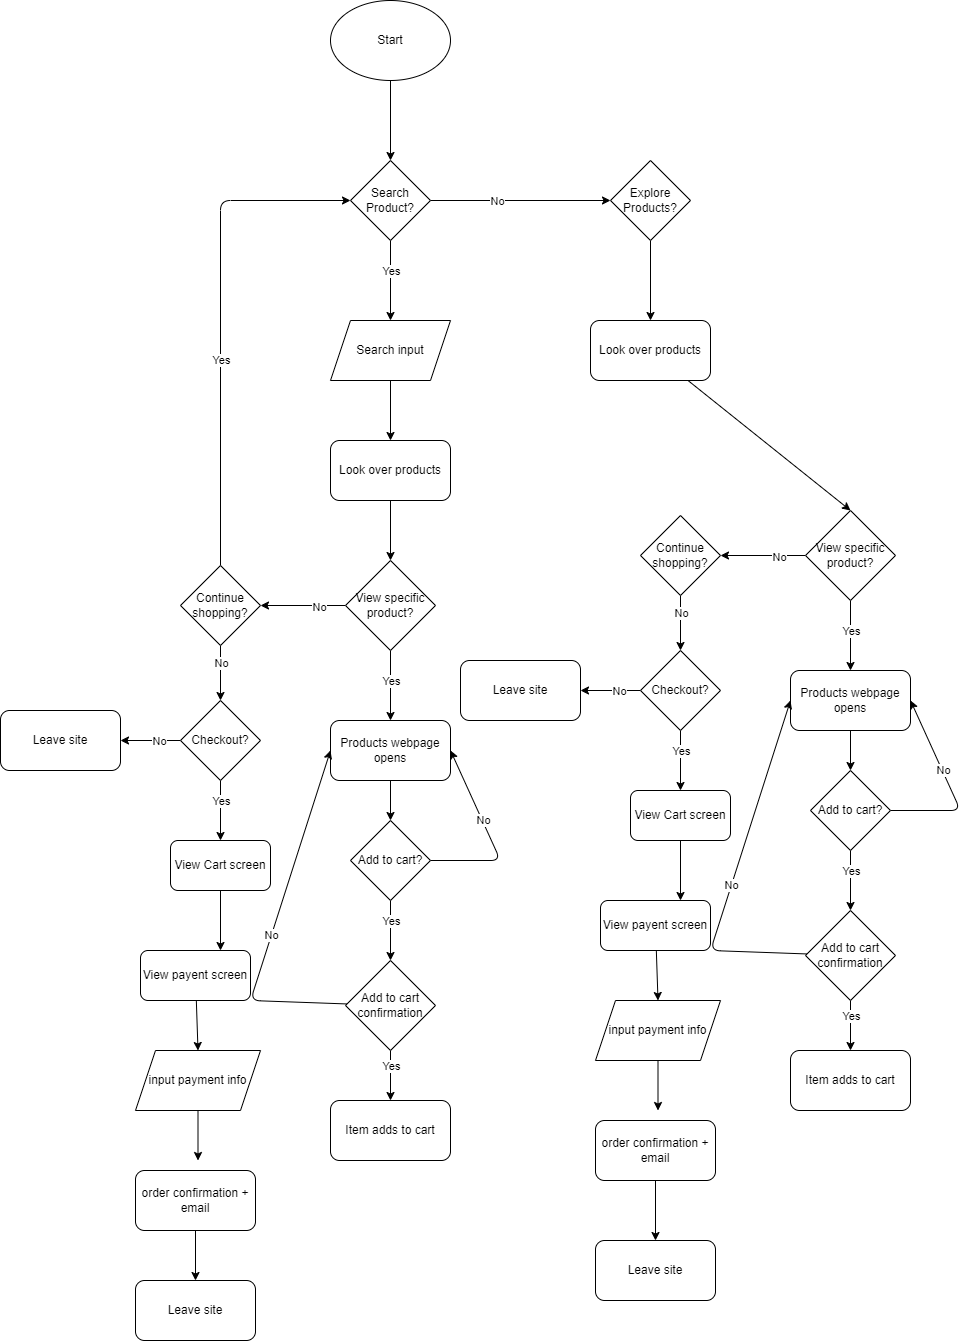

The diagram above was exported from draw.io. Its source (the exported page's mxGraphModel, read from the mxfile embedded in the PNG):
<mxGraphModel dx="1582" dy="429" grid="1" gridSize="10" guides="1" tooltips="1" connect="1" arrows="1" fold="1" page="1" pageScale="1" pageWidth="850" pageHeight="1100" math="0" shadow="0">
  <root>
    <mxCell id="0" />
    <mxCell id="1" parent="0" />
    <mxCell id="5" style="edgeStyle=none;html=1;entryX=0.5;entryY=0;entryDx=0;entryDy=0;" parent="1" source="3" target="4" edge="1">
      <mxGeometry relative="1" as="geometry" />
    </mxCell>
    <mxCell id="3" value="Start" style="ellipse;whiteSpace=wrap;html=1;" parent="1" vertex="1">
      <mxGeometry x="200" y="210" width="120" height="80" as="geometry" />
    </mxCell>
    <mxCell id="7" style="edgeStyle=none;html=1;entryX=0.5;entryY=0;entryDx=0;entryDy=0;" parent="1" source="4" target="6" edge="1">
      <mxGeometry relative="1" as="geometry" />
    </mxCell>
    <mxCell id="8" value="Yes" style="edgeLabel;html=1;align=center;verticalAlign=middle;resizable=0;points=[];" parent="7" vertex="1" connectable="0">
      <mxGeometry x="-0.26" relative="1" as="geometry">
        <mxPoint as="offset" />
      </mxGeometry>
    </mxCell>
    <mxCell id="10" style="edgeStyle=none;html=1;entryX=0;entryY=0.5;entryDx=0;entryDy=0;" parent="1" source="4" target="9" edge="1">
      <mxGeometry relative="1" as="geometry" />
    </mxCell>
    <mxCell id="11" value="No" style="edgeLabel;html=1;align=center;verticalAlign=middle;resizable=0;points=[];" parent="10" vertex="1" connectable="0">
      <mxGeometry x="-0.2618" relative="1" as="geometry">
        <mxPoint as="offset" />
      </mxGeometry>
    </mxCell>
    <mxCell id="4" value="Search Product?" style="rhombus;whiteSpace=wrap;html=1;" parent="1" vertex="1">
      <mxGeometry x="220" y="370" width="80" height="80" as="geometry" />
    </mxCell>
    <mxCell id="12" style="edgeStyle=none;html=1;" parent="1" source="6" edge="1">
      <mxGeometry relative="1" as="geometry">
        <mxPoint x="260" y="650" as="targetPoint" />
      </mxGeometry>
    </mxCell>
    <mxCell id="6" value="Search input" style="shape=parallelogram;perimeter=parallelogramPerimeter;whiteSpace=wrap;html=1;fixedSize=1;" parent="1" vertex="1">
      <mxGeometry x="200" y="530" width="120" height="60" as="geometry" />
    </mxCell>
    <mxCell id="14" style="edgeStyle=none;html=1;" parent="1" source="9" edge="1">
      <mxGeometry relative="1" as="geometry">
        <mxPoint x="520" y="530" as="targetPoint" />
      </mxGeometry>
    </mxCell>
    <mxCell id="9" value="Explore Products?" style="rhombus;whiteSpace=wrap;html=1;" parent="1" vertex="1">
      <mxGeometry x="480" y="370" width="80" height="80" as="geometry" />
    </mxCell>
    <mxCell id="18" style="edgeStyle=none;html=1;entryX=0.5;entryY=0;entryDx=0;entryDy=0;" parent="1" source="13" target="17" edge="1">
      <mxGeometry relative="1" as="geometry" />
    </mxCell>
    <mxCell id="13" value="Look over products" style="rounded=1;whiteSpace=wrap;html=1;" parent="1" vertex="1">
      <mxGeometry x="200" y="650" width="120" height="60" as="geometry" />
    </mxCell>
    <mxCell id="25" style="edgeStyle=none;html=1;entryX=0.5;entryY=0;entryDx=0;entryDy=0;" parent="1" source="15" target="147" edge="1">
      <mxGeometry relative="1" as="geometry">
        <mxPoint x="520" y="650" as="targetPoint" />
      </mxGeometry>
    </mxCell>
    <mxCell id="15" value="Look over products" style="rounded=1;whiteSpace=wrap;html=1;" parent="1" vertex="1">
      <mxGeometry x="460" y="530" width="120" height="60" as="geometry" />
    </mxCell>
    <mxCell id="23" style="edgeStyle=none;html=1;" parent="1" source="17" edge="1">
      <mxGeometry relative="1" as="geometry">
        <mxPoint x="260" y="930" as="targetPoint" />
      </mxGeometry>
    </mxCell>
    <mxCell id="28" value="Yes" style="edgeLabel;html=1;align=center;verticalAlign=middle;resizable=0;points=[];" parent="23" vertex="1" connectable="0">
      <mxGeometry x="-0.472" relative="1" as="geometry">
        <mxPoint y="12" as="offset" />
      </mxGeometry>
    </mxCell>
    <mxCell id="45" style="edgeStyle=none;html=1;" parent="1" source="17" edge="1">
      <mxGeometry relative="1" as="geometry">
        <mxPoint x="130" y="815" as="targetPoint" />
      </mxGeometry>
    </mxCell>
    <mxCell id="54" value="No" style="edgeLabel;html=1;align=center;verticalAlign=middle;resizable=0;points=[];" parent="45" vertex="1" connectable="0">
      <mxGeometry x="-0.3647" y="1" relative="1" as="geometry">
        <mxPoint as="offset" />
      </mxGeometry>
    </mxCell>
    <mxCell id="17" value="View specific product?" style="rhombus;whiteSpace=wrap;html=1;" parent="1" vertex="1">
      <mxGeometry x="215" y="770" width="90" height="90" as="geometry" />
    </mxCell>
    <mxCell id="31" style="edgeStyle=none;html=1;" parent="1" source="30" edge="1">
      <mxGeometry relative="1" as="geometry">
        <mxPoint x="260" y="1030" as="targetPoint" />
      </mxGeometry>
    </mxCell>
    <mxCell id="30" value="Products webpage opens" style="rounded=1;whiteSpace=wrap;html=1;" parent="1" vertex="1">
      <mxGeometry x="200" y="930" width="120" height="60" as="geometry" />
    </mxCell>
    <mxCell id="33" style="edgeStyle=none;html=1;" parent="1" source="32" edge="1">
      <mxGeometry relative="1" as="geometry">
        <mxPoint x="260" y="1170" as="targetPoint" />
      </mxGeometry>
    </mxCell>
    <mxCell id="35" value="Yes" style="edgeLabel;html=1;align=center;verticalAlign=middle;resizable=0;points=[];" parent="33" vertex="1" connectable="0">
      <mxGeometry x="0.4667" y="-1" relative="1" as="geometry">
        <mxPoint x="1" y="-24" as="offset" />
      </mxGeometry>
    </mxCell>
    <mxCell id="43" style="edgeStyle=none;html=1;entryX=1;entryY=0.5;entryDx=0;entryDy=0;" parent="1" source="32" target="30" edge="1">
      <mxGeometry relative="1" as="geometry">
        <Array as="points">
          <mxPoint x="370" y="1070" />
        </Array>
      </mxGeometry>
    </mxCell>
    <mxCell id="44" value="No" style="edgeLabel;html=1;align=center;verticalAlign=middle;resizable=0;points=[];" parent="43" vertex="1" connectable="0">
      <mxGeometry x="0.2001" y="-1" relative="1" as="geometry">
        <mxPoint y="1" as="offset" />
      </mxGeometry>
    </mxCell>
    <mxCell id="32" value="Add to cart?" style="rhombus;whiteSpace=wrap;html=1;" parent="1" vertex="1">
      <mxGeometry x="220" y="1030" width="80" height="80" as="geometry" />
    </mxCell>
    <mxCell id="38" style="edgeStyle=none;html=1;" parent="1" source="37" edge="1">
      <mxGeometry relative="1" as="geometry">
        <mxPoint x="260" y="1310" as="targetPoint" />
      </mxGeometry>
    </mxCell>
    <mxCell id="39" value="Yes" style="edgeLabel;html=1;align=center;verticalAlign=middle;resizable=0;points=[];" parent="38" vertex="1" connectable="0">
      <mxGeometry x="-0.392" relative="1" as="geometry">
        <mxPoint as="offset" />
      </mxGeometry>
    </mxCell>
    <mxCell id="41" style="edgeStyle=none;html=1;entryX=0;entryY=0.5;entryDx=0;entryDy=0;" parent="1" source="37" target="30" edge="1">
      <mxGeometry relative="1" as="geometry">
        <Array as="points">
          <mxPoint x="120" y="1210" />
        </Array>
      </mxGeometry>
    </mxCell>
    <mxCell id="42" value="No" style="edgeLabel;html=1;align=center;verticalAlign=middle;resizable=0;points=[];" parent="41" vertex="1" connectable="0">
      <mxGeometry x="-0.0822" relative="1" as="geometry">
        <mxPoint as="offset" />
      </mxGeometry>
    </mxCell>
    <mxCell id="37" value="Add to cart confirmation" style="rhombus;whiteSpace=wrap;html=1;" parent="1" vertex="1">
      <mxGeometry x="215" y="1170" width="90" height="90" as="geometry" />
    </mxCell>
    <mxCell id="40" value="Item adds to cart" style="rounded=1;whiteSpace=wrap;html=1;" parent="1" vertex="1">
      <mxGeometry x="200" y="1310" width="120" height="60" as="geometry" />
    </mxCell>
    <mxCell id="47" style="edgeStyle=none;html=1;entryX=0;entryY=0.5;entryDx=0;entryDy=0;" parent="1" source="46" target="4" edge="1">
      <mxGeometry relative="1" as="geometry">
        <mxPoint x="180" y="460" as="targetPoint" />
        <Array as="points">
          <mxPoint x="90" y="410" />
        </Array>
      </mxGeometry>
    </mxCell>
    <mxCell id="48" value="Yes" style="edgeLabel;html=1;align=center;verticalAlign=middle;resizable=0;points=[];" parent="47" vertex="1" connectable="0">
      <mxGeometry x="-0.1661" relative="1" as="geometry">
        <mxPoint as="offset" />
      </mxGeometry>
    </mxCell>
    <mxCell id="49" style="edgeStyle=none;html=1;" parent="1" source="46" edge="1">
      <mxGeometry relative="1" as="geometry">
        <mxPoint x="90" y="910" as="targetPoint" />
      </mxGeometry>
    </mxCell>
    <mxCell id="50" value="No" style="edgeLabel;html=1;align=center;verticalAlign=middle;resizable=0;points=[];" parent="49" vertex="1" connectable="0">
      <mxGeometry x="-0.3891" relative="1" as="geometry">
        <mxPoint as="offset" />
      </mxGeometry>
    </mxCell>
    <mxCell id="46" value="Continue shopping?" style="rhombus;whiteSpace=wrap;html=1;" parent="1" vertex="1">
      <mxGeometry x="50" y="775" width="80" height="80" as="geometry" />
    </mxCell>
    <mxCell id="52" style="edgeStyle=none;html=1;" parent="1" source="51" edge="1">
      <mxGeometry relative="1" as="geometry">
        <mxPoint x="90" y="1050" as="targetPoint" />
      </mxGeometry>
    </mxCell>
    <mxCell id="53" value="Yes" style="edgeLabel;html=1;align=center;verticalAlign=middle;resizable=0;points=[];" parent="52" vertex="1" connectable="0">
      <mxGeometry x="-0.3267" relative="1" as="geometry">
        <mxPoint as="offset" />
      </mxGeometry>
    </mxCell>
    <mxCell id="62" style="edgeStyle=none;html=1;" parent="1" source="51" edge="1">
      <mxGeometry relative="1" as="geometry">
        <mxPoint x="-10" y="950" as="targetPoint" />
      </mxGeometry>
    </mxCell>
    <mxCell id="63" value="No" style="edgeLabel;html=1;align=center;verticalAlign=middle;resizable=0;points=[];" parent="62" vertex="1" connectable="0">
      <mxGeometry x="0.5143" y="-1" relative="1" as="geometry">
        <mxPoint x="23" y="1" as="offset" />
      </mxGeometry>
    </mxCell>
    <mxCell id="51" value="Checkout?" style="rhombus;whiteSpace=wrap;html=1;" parent="1" vertex="1">
      <mxGeometry x="50" y="910" width="80" height="80" as="geometry" />
    </mxCell>
    <mxCell id="56" style="edgeStyle=none;html=1;" parent="1" source="55" edge="1">
      <mxGeometry relative="1" as="geometry">
        <mxPoint x="90" y="1160" as="targetPoint" />
      </mxGeometry>
    </mxCell>
    <mxCell id="55" value="View Cart screen" style="rounded=1;whiteSpace=wrap;html=1;" parent="1" vertex="1">
      <mxGeometry x="40" y="1050" width="100" height="50" as="geometry" />
    </mxCell>
    <mxCell id="59" style="edgeStyle=none;html=1;entryX=0.5;entryY=0;entryDx=0;entryDy=0;" parent="1" source="57" target="58" edge="1">
      <mxGeometry relative="1" as="geometry" />
    </mxCell>
    <mxCell id="57" value="View payent screen" style="rounded=1;whiteSpace=wrap;html=1;" parent="1" vertex="1">
      <mxGeometry x="10" y="1160" width="110" height="50" as="geometry" />
    </mxCell>
    <mxCell id="60" style="edgeStyle=none;html=1;" parent="1" source="58" edge="1">
      <mxGeometry relative="1" as="geometry">
        <mxPoint x="67.5" y="1370" as="targetPoint" />
      </mxGeometry>
    </mxCell>
    <mxCell id="58" value="input payment info" style="shape=parallelogram;perimeter=parallelogramPerimeter;whiteSpace=wrap;html=1;fixedSize=1;" parent="1" vertex="1">
      <mxGeometry x="5" y="1260" width="125" height="60" as="geometry" />
    </mxCell>
    <mxCell id="177" style="edgeStyle=none;html=1;" edge="1" parent="1" source="61">
      <mxGeometry relative="1" as="geometry">
        <mxPoint x="65" y="1490" as="targetPoint" />
      </mxGeometry>
    </mxCell>
    <mxCell id="61" value="order confirmation + email" style="rounded=1;whiteSpace=wrap;html=1;" parent="1" vertex="1">
      <mxGeometry x="5" y="1380" width="120" height="60" as="geometry" />
    </mxCell>
    <mxCell id="64" value="Leave site" style="rounded=1;whiteSpace=wrap;html=1;" parent="1" vertex="1">
      <mxGeometry x="-130" y="920" width="120" height="60" as="geometry" />
    </mxCell>
    <mxCell id="143" style="edgeStyle=none;html=1;" parent="1" source="147" edge="1">
      <mxGeometry relative="1" as="geometry">
        <mxPoint x="720" y="880" as="targetPoint" />
      </mxGeometry>
    </mxCell>
    <mxCell id="144" value="Yes" style="edgeLabel;html=1;align=center;verticalAlign=middle;resizable=0;points=[];" parent="143" vertex="1" connectable="0">
      <mxGeometry x="-0.472" relative="1" as="geometry">
        <mxPoint y="12" as="offset" />
      </mxGeometry>
    </mxCell>
    <mxCell id="145" style="edgeStyle=none;html=1;" parent="1" source="147" edge="1">
      <mxGeometry relative="1" as="geometry">
        <mxPoint x="589.9999999999998" y="765" as="targetPoint" />
      </mxGeometry>
    </mxCell>
    <mxCell id="146" value="No" style="edgeLabel;html=1;align=center;verticalAlign=middle;resizable=0;points=[];" parent="145" vertex="1" connectable="0">
      <mxGeometry x="-0.3647" y="1" relative="1" as="geometry">
        <mxPoint as="offset" />
      </mxGeometry>
    </mxCell>
    <mxCell id="147" value="View specific product?" style="rhombus;whiteSpace=wrap;html=1;" parent="1" vertex="1">
      <mxGeometry x="675" y="720" width="90" height="90" as="geometry" />
    </mxCell>
    <mxCell id="148" style="edgeStyle=none;html=1;" parent="1" source="149" edge="1">
      <mxGeometry relative="1" as="geometry">
        <mxPoint x="720" y="980" as="targetPoint" />
      </mxGeometry>
    </mxCell>
    <mxCell id="149" value="Products webpage opens" style="rounded=1;whiteSpace=wrap;html=1;" parent="1" vertex="1">
      <mxGeometry x="660" y="880" width="120" height="60" as="geometry" />
    </mxCell>
    <mxCell id="150" style="edgeStyle=none;html=1;" parent="1" source="154" edge="1">
      <mxGeometry relative="1" as="geometry">
        <mxPoint x="720" y="1120" as="targetPoint" />
      </mxGeometry>
    </mxCell>
    <mxCell id="151" value="Yes" style="edgeLabel;html=1;align=center;verticalAlign=middle;resizable=0;points=[];" parent="150" vertex="1" connectable="0">
      <mxGeometry x="0.4667" y="-1" relative="1" as="geometry">
        <mxPoint x="1" y="-24" as="offset" />
      </mxGeometry>
    </mxCell>
    <mxCell id="152" style="edgeStyle=none;html=1;entryX=1;entryY=0.5;entryDx=0;entryDy=0;" parent="1" source="154" target="149" edge="1">
      <mxGeometry relative="1" as="geometry">
        <Array as="points">
          <mxPoint x="830" y="1020" />
        </Array>
      </mxGeometry>
    </mxCell>
    <mxCell id="153" value="No" style="edgeLabel;html=1;align=center;verticalAlign=middle;resizable=0;points=[];" parent="152" vertex="1" connectable="0">
      <mxGeometry x="0.2001" y="-1" relative="1" as="geometry">
        <mxPoint y="1" as="offset" />
      </mxGeometry>
    </mxCell>
    <mxCell id="154" value="Add to cart?" style="rhombus;whiteSpace=wrap;html=1;" parent="1" vertex="1">
      <mxGeometry x="680" y="980" width="80" height="80" as="geometry" />
    </mxCell>
    <mxCell id="155" style="edgeStyle=none;html=1;" parent="1" source="159" edge="1">
      <mxGeometry relative="1" as="geometry">
        <mxPoint x="720" y="1260" as="targetPoint" />
      </mxGeometry>
    </mxCell>
    <mxCell id="156" value="Yes" style="edgeLabel;html=1;align=center;verticalAlign=middle;resizable=0;points=[];" parent="155" vertex="1" connectable="0">
      <mxGeometry x="-0.392" relative="1" as="geometry">
        <mxPoint as="offset" />
      </mxGeometry>
    </mxCell>
    <mxCell id="157" style="edgeStyle=none;html=1;entryX=0;entryY=0.5;entryDx=0;entryDy=0;" parent="1" source="159" target="149" edge="1">
      <mxGeometry relative="1" as="geometry">
        <Array as="points">
          <mxPoint x="580" y="1160" />
        </Array>
      </mxGeometry>
    </mxCell>
    <mxCell id="158" value="No" style="edgeLabel;html=1;align=center;verticalAlign=middle;resizable=0;points=[];" parent="157" vertex="1" connectable="0">
      <mxGeometry x="-0.0822" relative="1" as="geometry">
        <mxPoint as="offset" />
      </mxGeometry>
    </mxCell>
    <mxCell id="159" value="Add to cart confirmation" style="rhombus;whiteSpace=wrap;html=1;" parent="1" vertex="1">
      <mxGeometry x="675" y="1120" width="90" height="90" as="geometry" />
    </mxCell>
    <mxCell id="160" value="Item adds to cart" style="rounded=1;whiteSpace=wrap;html=1;" parent="1" vertex="1">
      <mxGeometry x="660" y="1260" width="120" height="60" as="geometry" />
    </mxCell>
    <mxCell id="161" style="edgeStyle=none;html=1;" parent="1" source="163" edge="1">
      <mxGeometry relative="1" as="geometry">
        <mxPoint x="549.9999999999998" y="860" as="targetPoint" />
      </mxGeometry>
    </mxCell>
    <mxCell id="162" value="No" style="edgeLabel;html=1;align=center;verticalAlign=middle;resizable=0;points=[];" parent="161" vertex="1" connectable="0">
      <mxGeometry x="-0.3891" relative="1" as="geometry">
        <mxPoint as="offset" />
      </mxGeometry>
    </mxCell>
    <mxCell id="163" value="Continue shopping?" style="rhombus;whiteSpace=wrap;html=1;" parent="1" vertex="1">
      <mxGeometry x="510" y="725" width="80" height="80" as="geometry" />
    </mxCell>
    <mxCell id="164" style="edgeStyle=none;html=1;" parent="1" source="168" edge="1">
      <mxGeometry relative="1" as="geometry">
        <mxPoint x="549.9999999999998" y="1000" as="targetPoint" />
      </mxGeometry>
    </mxCell>
    <mxCell id="165" value="Yes" style="edgeLabel;html=1;align=center;verticalAlign=middle;resizable=0;points=[];" parent="164" vertex="1" connectable="0">
      <mxGeometry x="-0.3267" relative="1" as="geometry">
        <mxPoint as="offset" />
      </mxGeometry>
    </mxCell>
    <mxCell id="166" style="edgeStyle=none;html=1;" parent="1" source="168" edge="1">
      <mxGeometry relative="1" as="geometry">
        <mxPoint x="449.9999999999998" y="900" as="targetPoint" />
      </mxGeometry>
    </mxCell>
    <mxCell id="167" value="No" style="edgeLabel;html=1;align=center;verticalAlign=middle;resizable=0;points=[];" parent="166" vertex="1" connectable="0">
      <mxGeometry x="0.5143" y="-1" relative="1" as="geometry">
        <mxPoint x="23" y="1" as="offset" />
      </mxGeometry>
    </mxCell>
    <mxCell id="168" value="Checkout?" style="rhombus;whiteSpace=wrap;html=1;" parent="1" vertex="1">
      <mxGeometry x="510" y="860" width="80" height="80" as="geometry" />
    </mxCell>
    <mxCell id="169" style="edgeStyle=none;html=1;" parent="1" source="170" edge="1">
      <mxGeometry relative="1" as="geometry">
        <mxPoint x="549.9999999999998" y="1110" as="targetPoint" />
      </mxGeometry>
    </mxCell>
    <mxCell id="170" value="View Cart screen" style="rounded=1;whiteSpace=wrap;html=1;" parent="1" vertex="1">
      <mxGeometry x="500" y="1000" width="100" height="50" as="geometry" />
    </mxCell>
    <mxCell id="171" style="edgeStyle=none;html=1;entryX=0.5;entryY=0;entryDx=0;entryDy=0;" parent="1" source="172" target="174" edge="1">
      <mxGeometry relative="1" as="geometry" />
    </mxCell>
    <mxCell id="172" value="View payent screen" style="rounded=1;whiteSpace=wrap;html=1;" parent="1" vertex="1">
      <mxGeometry x="470" y="1110" width="110" height="50" as="geometry" />
    </mxCell>
    <mxCell id="173" style="edgeStyle=none;html=1;" parent="1" source="174" edge="1">
      <mxGeometry relative="1" as="geometry">
        <mxPoint x="527.4999999999998" y="1320" as="targetPoint" />
      </mxGeometry>
    </mxCell>
    <mxCell id="174" value="input payment info" style="shape=parallelogram;perimeter=parallelogramPerimeter;whiteSpace=wrap;html=1;fixedSize=1;" parent="1" vertex="1">
      <mxGeometry x="465" y="1210" width="125" height="60" as="geometry" />
    </mxCell>
    <mxCell id="179" style="edgeStyle=none;html=1;" edge="1" parent="1" source="175">
      <mxGeometry relative="1" as="geometry">
        <mxPoint x="525" y="1450" as="targetPoint" />
      </mxGeometry>
    </mxCell>
    <mxCell id="175" value="order confirmation + email" style="rounded=1;whiteSpace=wrap;html=1;" parent="1" vertex="1">
      <mxGeometry x="465" y="1330" width="120" height="60" as="geometry" />
    </mxCell>
    <mxCell id="176" value="Leave site" style="rounded=1;whiteSpace=wrap;html=1;" parent="1" vertex="1">
      <mxGeometry x="330" y="870" width="120" height="60" as="geometry" />
    </mxCell>
    <mxCell id="178" value="Leave site" style="rounded=1;whiteSpace=wrap;html=1;" vertex="1" parent="1">
      <mxGeometry x="5" y="1490" width="120" height="60" as="geometry" />
    </mxCell>
    <mxCell id="180" value="Leave site" style="rounded=1;whiteSpace=wrap;html=1;" vertex="1" parent="1">
      <mxGeometry x="465" y="1450" width="120" height="60" as="geometry" />
    </mxCell>
  </root>
</mxGraphModel>